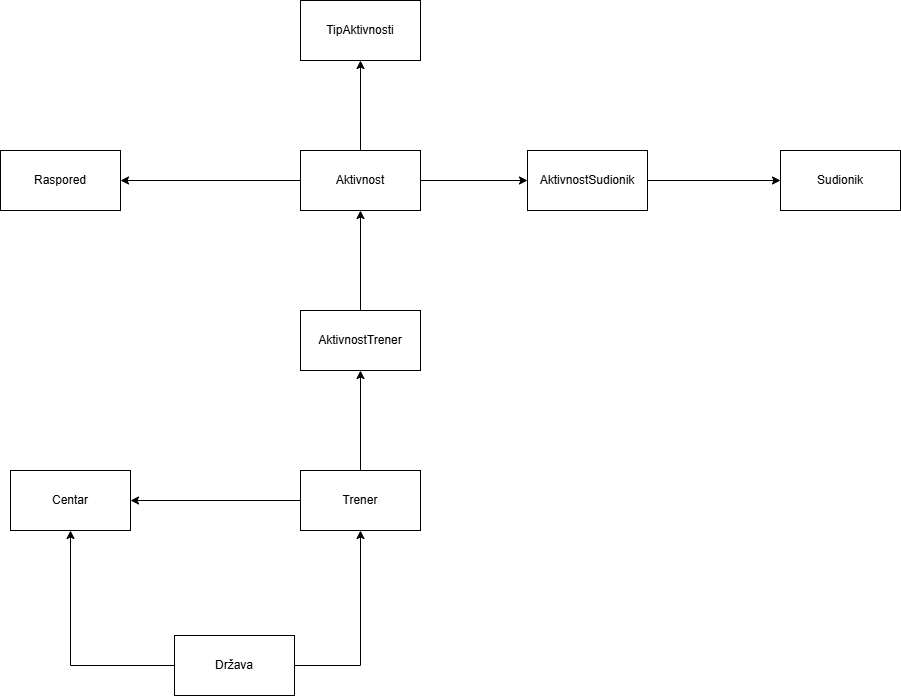

The diagram above was exported from draw.io. Its source (the exported page's mxGraphModel, read from the mxfile embedded in the PNG):
<mxGraphModel dx="1674" dy="738" grid="1" gridSize="10" guides="1" tooltips="1" connect="1" arrows="1" fold="1" page="1" pageScale="1" pageWidth="827" pageHeight="1169" math="0" shadow="0">
  <root>
    <mxCell id="0" />
    <mxCell id="1" parent="0" />
    <mxCell id="4zDHOnKPhFE7ZMNq3d_6-1" value="Sudionik" style="rounded=0;whiteSpace=wrap;html=1;" vertex="1" parent="1">
      <mxGeometry x="1080" y="200" width="120" height="60" as="geometry" />
    </mxCell>
    <mxCell id="4zDHOnKPhFE7ZMNq3d_6-12" style="edgeStyle=orthogonalEdgeStyle;rounded=0;orthogonalLoop=1;jettySize=auto;html=1;exitX=1;exitY=0.5;exitDx=0;exitDy=0;entryX=0.5;entryY=1;entryDx=0;entryDy=0;" edge="1" parent="1" source="4zDHOnKPhFE7ZMNq3d_6-2" target="4zDHOnKPhFE7ZMNq3d_6-3">
      <mxGeometry relative="1" as="geometry" />
    </mxCell>
    <mxCell id="4zDHOnKPhFE7ZMNq3d_6-22" style="edgeStyle=orthogonalEdgeStyle;rounded=0;orthogonalLoop=1;jettySize=auto;html=1;exitX=0;exitY=0.5;exitDx=0;exitDy=0;entryX=0.5;entryY=1;entryDx=0;entryDy=0;" edge="1" parent="1" source="4zDHOnKPhFE7ZMNq3d_6-2" target="4zDHOnKPhFE7ZMNq3d_6-5">
      <mxGeometry relative="1" as="geometry" />
    </mxCell>
    <mxCell id="4zDHOnKPhFE7ZMNq3d_6-2" value="Država" style="rounded=0;whiteSpace=wrap;html=1;" vertex="1" parent="1">
      <mxGeometry x="474" y="685" width="120" height="60" as="geometry" />
    </mxCell>
    <mxCell id="4zDHOnKPhFE7ZMNq3d_6-14" style="edgeStyle=orthogonalEdgeStyle;rounded=0;orthogonalLoop=1;jettySize=auto;html=1;exitX=0;exitY=0.5;exitDx=0;exitDy=0;" edge="1" parent="1" source="4zDHOnKPhFE7ZMNq3d_6-3" target="4zDHOnKPhFE7ZMNq3d_6-5">
      <mxGeometry relative="1" as="geometry" />
    </mxCell>
    <mxCell id="4zDHOnKPhFE7ZMNq3d_6-34" style="edgeStyle=orthogonalEdgeStyle;rounded=0;orthogonalLoop=1;jettySize=auto;html=1;exitX=0.5;exitY=0;exitDx=0;exitDy=0;entryX=0.5;entryY=1;entryDx=0;entryDy=0;" edge="1" parent="1" source="4zDHOnKPhFE7ZMNq3d_6-3" target="4zDHOnKPhFE7ZMNq3d_6-33">
      <mxGeometry relative="1" as="geometry" />
    </mxCell>
    <mxCell id="4zDHOnKPhFE7ZMNq3d_6-3" value="Trener" style="rounded=0;whiteSpace=wrap;html=1;" vertex="1" parent="1">
      <mxGeometry x="600" y="520" width="120" height="60" as="geometry" />
    </mxCell>
    <mxCell id="4zDHOnKPhFE7ZMNq3d_6-9" style="edgeStyle=orthogonalEdgeStyle;rounded=0;orthogonalLoop=1;jettySize=auto;html=1;exitX=0;exitY=0.5;exitDx=0;exitDy=0;" edge="1" parent="1" source="4zDHOnKPhFE7ZMNq3d_6-4" target="4zDHOnKPhFE7ZMNq3d_6-7">
      <mxGeometry relative="1" as="geometry" />
    </mxCell>
    <mxCell id="4zDHOnKPhFE7ZMNq3d_6-11" style="edgeStyle=orthogonalEdgeStyle;rounded=0;orthogonalLoop=1;jettySize=auto;html=1;exitX=0.5;exitY=0;exitDx=0;exitDy=0;" edge="1" parent="1" source="4zDHOnKPhFE7ZMNq3d_6-4" target="4zDHOnKPhFE7ZMNq3d_6-10">
      <mxGeometry relative="1" as="geometry" />
    </mxCell>
    <mxCell id="4zDHOnKPhFE7ZMNq3d_6-37" style="edgeStyle=orthogonalEdgeStyle;rounded=0;orthogonalLoop=1;jettySize=auto;html=1;exitX=1;exitY=0.5;exitDx=0;exitDy=0;entryX=0;entryY=0.5;entryDx=0;entryDy=0;" edge="1" parent="1" source="4zDHOnKPhFE7ZMNq3d_6-4" target="4zDHOnKPhFE7ZMNq3d_6-36">
      <mxGeometry relative="1" as="geometry" />
    </mxCell>
    <mxCell id="4zDHOnKPhFE7ZMNq3d_6-4" value="Aktivnost" style="rounded=0;whiteSpace=wrap;html=1;" vertex="1" parent="1">
      <mxGeometry x="600" y="200" width="120" height="60" as="geometry" />
    </mxCell>
    <mxCell id="4zDHOnKPhFE7ZMNq3d_6-5" value="Centar" style="rounded=0;whiteSpace=wrap;html=1;" vertex="1" parent="1">
      <mxGeometry x="310" y="520" width="120" height="60" as="geometry" />
    </mxCell>
    <mxCell id="4zDHOnKPhFE7ZMNq3d_6-7" value="Raspored" style="rounded=0;whiteSpace=wrap;html=1;" vertex="1" parent="1">
      <mxGeometry x="300" y="200" width="120" height="60" as="geometry" />
    </mxCell>
    <mxCell id="4zDHOnKPhFE7ZMNq3d_6-10" value="TipAktivnosti" style="rounded=0;whiteSpace=wrap;html=1;" vertex="1" parent="1">
      <mxGeometry x="600" y="50" width="120" height="60" as="geometry" />
    </mxCell>
    <mxCell id="4zDHOnKPhFE7ZMNq3d_6-35" style="edgeStyle=orthogonalEdgeStyle;rounded=0;orthogonalLoop=1;jettySize=auto;html=1;exitX=0.5;exitY=0;exitDx=0;exitDy=0;entryX=0.5;entryY=1;entryDx=0;entryDy=0;" edge="1" parent="1" source="4zDHOnKPhFE7ZMNq3d_6-33" target="4zDHOnKPhFE7ZMNq3d_6-4">
      <mxGeometry relative="1" as="geometry" />
    </mxCell>
    <mxCell id="4zDHOnKPhFE7ZMNq3d_6-33" value="AktivnostTrener" style="rounded=0;whiteSpace=wrap;html=1;" vertex="1" parent="1">
      <mxGeometry x="600" y="360" width="120" height="60" as="geometry" />
    </mxCell>
    <mxCell id="4zDHOnKPhFE7ZMNq3d_6-38" style="edgeStyle=orthogonalEdgeStyle;rounded=0;orthogonalLoop=1;jettySize=auto;html=1;exitX=1;exitY=0.5;exitDx=0;exitDy=0;" edge="1" parent="1" source="4zDHOnKPhFE7ZMNq3d_6-36" target="4zDHOnKPhFE7ZMNq3d_6-1">
      <mxGeometry relative="1" as="geometry" />
    </mxCell>
    <mxCell id="4zDHOnKPhFE7ZMNq3d_6-36" value="AktivnostSudionik" style="rounded=0;whiteSpace=wrap;html=1;" vertex="1" parent="1">
      <mxGeometry x="827" y="200" width="120" height="60" as="geometry" />
    </mxCell>
  </root>
</mxGraphModel>